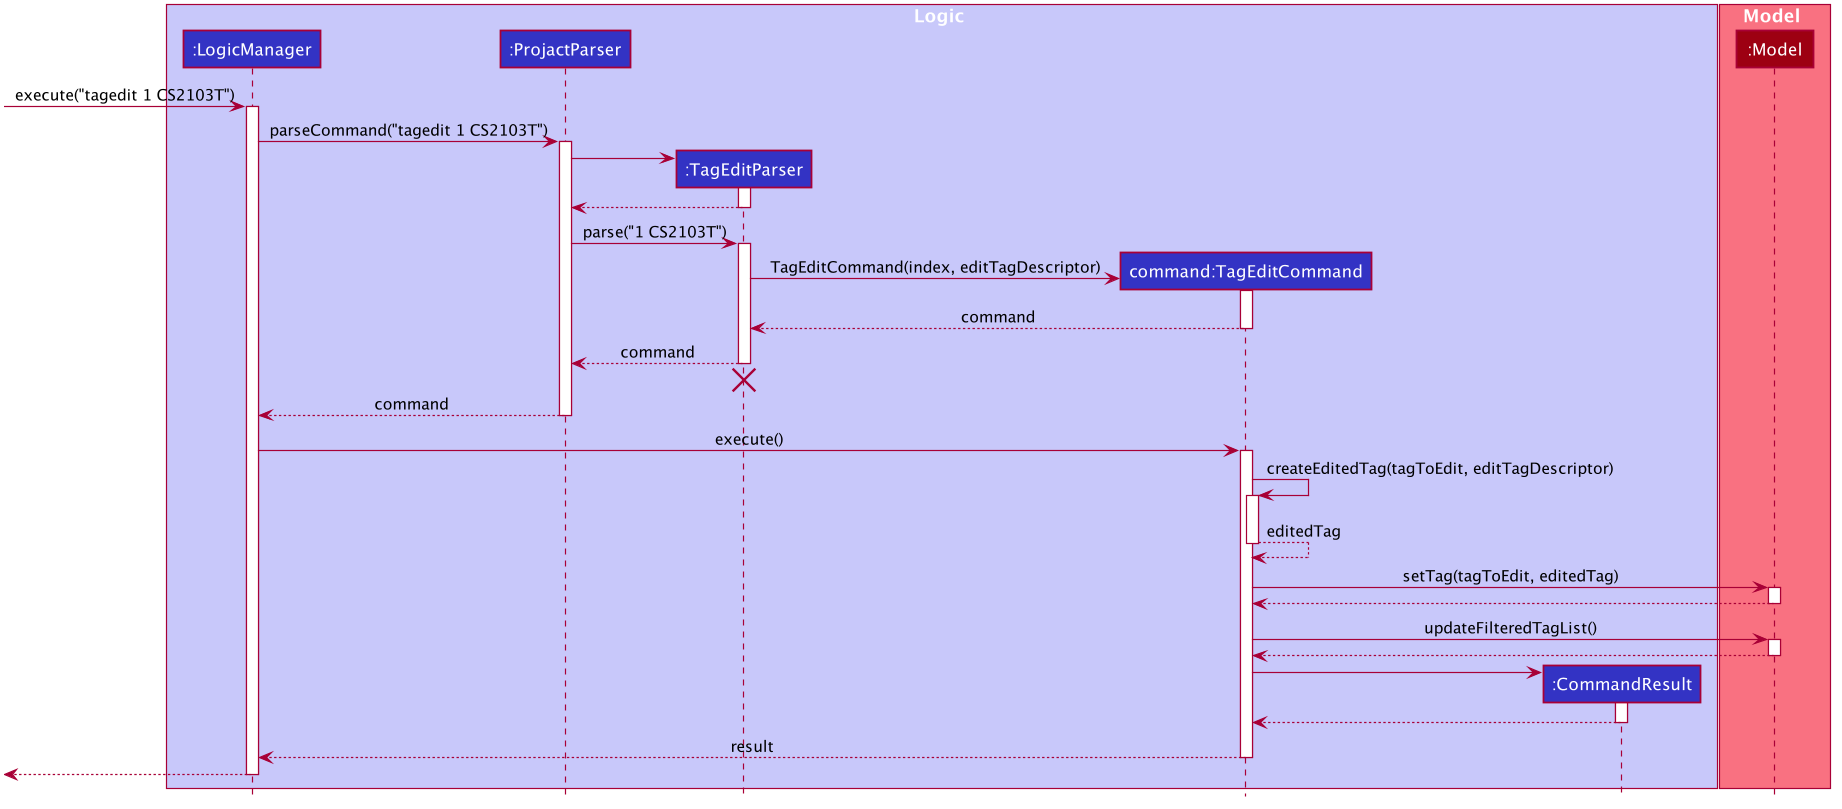

The diagram above was rendered by PlantUML. Its source (embedded in the PNG):
@startuml








skinparam BackgroundColor #FFFFFFF

skinparam Shadowing false

skinparam Class {
    FontColor #FFFFFF
    BorderThickness 1
    BorderColor #FFFFFF
    StereotypeFontColor #FFFFFF
    FontName Arial
}

skinparam Actor {
    BorderColor #000000
    Color #000000
    FontName Arial
}

skinparam Sequence {
    MessageAlign center
    BoxFontSize 15
    BoxPadding 0
    BoxFontColor #FFFFFF
    FontName Arial
}

skinparam Participant {
    FontColor #FFFFFFF
    Padding 20
}

skinparam MinClassWidth 50
skinparam ParticipantPadding 10
skinparam Shadowing false
skinparam DefaultTextAlignment center
skinparam packageStyle Rectangle

hide footbox
hide members
hide circle
box Logic #C8C8FA
participant ":LogicManager" as LogicManager #3333C4
participant ":ProjactParser" as ProjactParser #3333C4
participant ":TagEditParser" as TagEditParser #3333C4
participant "command:TagEditCommand" as TagEditCommand #3333C4
participant ":CommandResult" as CommandResult #3333C4
end box

box Model #F97181
participant ":Model" as Model #9D0012
end box

[-> LogicManager : execute("tagedit 1 CS2103T")
activate LogicManager

LogicManager -> ProjactParser : parseCommand("tagedit 1 CS2103T")
activate ProjactParser

create TagEditParser
ProjactParser -> TagEditParser
activate TagEditParser
TagEditParser --> ProjactParser

deactivate TagEditParser
ProjactParser -> TagEditParser : parse("1 CS2103T")
activate TagEditParser

create TagEditCommand
TagEditParser -> TagEditCommand : TagEditCommand(index, editTagDescriptor)
activate TagEditCommand

TagEditCommand --> TagEditParser : command
deactivate TagEditCommand

TagEditParser --> ProjactParser : command
deactivate TagEditParser
TagEditParser -[hidden]-> ProjactParser
destroy TagEditParser

ProjactParser --> LogicManager : command
deactivate ProjactParser

LogicManager -> TagEditCommand : execute()
activate TagEditCommand

TagEditCommand -> TagEditCommand : createEditedTag(tagToEdit, editTagDescriptor)
activate TagEditCommand
TagEditCommand ---> TagEditCommand : editedTag
deactivate TagEditCommand

TagEditCommand -> Model : setTag(tagToEdit, editedTag)
activate Model
Model ---> TagEditCommand
deactivate Model

TagEditCommand -> Model : updateFilteredTagList()
activate Model
Model ---> TagEditCommand
deactivate Model

create CommandResult
TagEditCommand -> CommandResult
activate CommandResult
CommandResult ---> TagEditCommand
deactivate CommandResult

TagEditCommand --> LogicManager : result
deactivate TagEditCommand

LogicManager -->[
deactivate LogicManager

@enduml